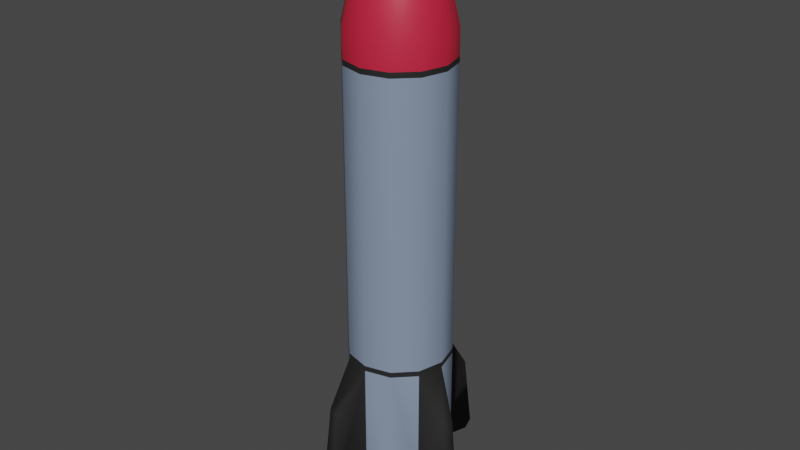 # Source: Rocket.blend  (saved by Blender 3.1.7; exported with 4.5.12 LTS)
import bpy
from mathutils import Matrix  # noqa: F401  (used for matrix-valued properties, if any)

bpy.ops.wm.read_factory_settings(use_empty=True)
scene = bpy.context.scene
scene.name = 'Scene'

# ---- collections
col_collection = bpy.data.collections.new('Collection'); scene.collection.children.link(col_collection)

# ---- materials (node trees are filled in below, after node groups)
mat_rocket_body = bpy.data.materials.new('Rocket.Body')
mat_rocket_body.use_transparent_shadow = False
mat_rocket_cap = bpy.data.materials.new('Rocket.Cap')
mat_rocket_cap.use_transparent_shadow = False
mat_rocket_connector = bpy.data.materials.new('Rocket.Connector')
mat_rocket_connector.use_transparent_shadow = False
mat_rocket_engine = bpy.data.materials.new('Rocket.Engine')
mat_rocket_engine.use_transparent_shadow = False

# ---- material node trees
mat_rocket_body.use_nodes = True; mat_rocket_body.node_tree.nodes.clear()
_N = mat_rocket_body.node_tree.nodes; _L = mat_rocket_body.node_tree.links
n0 = _N.new('ShaderNodeBsdfPrincipled'); n0.name = 'Principled BSDF'; n0.location = (10, 300)
n0.distribution = 'GGX'
n0.subsurface_method = 'RANDOM_WALK_SKIN'
n0.inputs[0].default_value = (0.2245, 0.2877, 0.3947, 1.0)
n0.inputs[2].default_value = 0.4114
n0.inputs[3].default_value = 1.45
n0.inputs[27].default_value = (0.0, 0.0, 0.0, 1.0)
n0.inputs[28].default_value = 1.0
n1 = _N.new('ShaderNodeOutputMaterial'); n1.name = 'Material Output'; n1.location = (300, 300)
_L.new(n0.outputs[0], n1.inputs[0])
n1.is_active_output = True
mat_rocket_cap.use_nodes = True; mat_rocket_cap.node_tree.nodes.clear()
_N = mat_rocket_cap.node_tree.nodes; _L = mat_rocket_cap.node_tree.links
n0 = _N.new('ShaderNodeBsdfPrincipled'); n0.name = 'Principled BSDF'; n0.location = (10, 300)
n0.distribution = 'GGX'
n0.subsurface_method = 'RANDOM_WALK_SKIN'
n0.inputs[0].default_value = (0.6051, 0.01704, 0.04951, 1.0)
n0.inputs[2].default_value = 0.5159
n0.inputs[3].default_value = 1.45
n0.inputs[27].default_value = (0.0, 0.0, 0.0, 1.0)
n0.inputs[28].default_value = 1.0
n1 = _N.new('ShaderNodeOutputMaterial'); n1.name = 'Material Output'; n1.location = (300, 300)
_L.new(n0.outputs[0], n1.inputs[0])
n1.is_active_output = True
mat_rocket_connector.use_nodes = True; mat_rocket_connector.node_tree.nodes.clear()
_N = mat_rocket_connector.node_tree.nodes; _L = mat_rocket_connector.node_tree.links
n0 = _N.new('ShaderNodeBsdfPrincipled'); n0.name = 'Principled BSDF'; n0.location = (10, 300)
n0.distribution = 'GGX'
n0.subsurface_method = 'RANDOM_WALK_SKIN'
n0.inputs[0].default_value = (0.01262, 0.01262, 0.01262, 1.0)
n0.inputs[2].default_value = 0.8273
n0.inputs[3].default_value = 1.45
n0.inputs[27].default_value = (0.0, 0.0, 0.0, 1.0)
n0.inputs[28].default_value = 1.0
n1 = _N.new('ShaderNodeOutputMaterial'); n1.name = 'Material Output'; n1.location = (300, 300)
_L.new(n0.outputs[0], n1.inputs[0])
n1.is_active_output = True
mat_rocket_engine.use_nodes = True; mat_rocket_engine.node_tree.nodes.clear()
_N = mat_rocket_engine.node_tree.nodes; _L = mat_rocket_engine.node_tree.links
n0 = _N.new('ShaderNodeBsdfPrincipled'); n0.name = 'Principled BSDF'; n0.location = (10, 300)
n0.distribution = 'GGX'
n0.subsurface_method = 'RANDOM_WALK_SKIN'
n0.inputs[0].default_value = (0.01036, 0.01036, 0.01036, 1.0)
n0.inputs[2].default_value = 0.7295
n0.inputs[3].default_value = 1.45
n0.inputs[27].default_value = (0.0, 0.0, 0.0, 1.0)
n0.inputs[28].default_value = 1.0
n1 = _N.new('ShaderNodeOutputMaterial'); n1.name = 'Material Output'; n1.location = (300, 300)
_L.new(n0.outputs[0], n1.inputs[0])
n1.is_active_output = True

# ---- world
world_world = bpy.data.worlds.new('World'); scene.world = world_world
world_world.use_nodes = True; world_world.node_tree.nodes.clear()
_N = world_world.node_tree.nodes; _L = world_world.node_tree.links
n0 = _N.new('ShaderNodeOutputWorld'); n0.name = 'World Output'; n0.location = (300, 300)
n1 = _N.new('ShaderNodeBackground'); n1.name = 'Background'; n1.location = (10, 300)
n1.inputs[0].default_value = (0.05088, 0.05088, 0.05088, 1.0)
_L.new(n1.outputs[0], n0.inputs[0])
n0.is_active_output = True
world_world.color = (0.05088, 0.05088, 0.05088)
world_world.use_sun_shadow = False
world_world.sun_shadow_jitter_overblur = 0.0

# ---- meshes
me_cylinder_001 = bpy.data.meshes.new('Cylinder.001')
me_cylinder_001.from_pydata([(0.0, 0.5, -1.5), (0.0, 0.5, 2.783), (0.25, 0.433, -1.5), (-0.433, 0.25, 2.731), (0.433, 0.25, -1.5), (-0.5, 5.962e-09, 2.731), (0.5, -2.186e-08, -1.5), (-0.25, -0.433, 2.731), (0.433, -0.25, -1.5), (0.25, -0.433, 2.731), (0.25, -0.433, -1.5), (0.433, -0.25, 2.731), (-4.371e-08, -0.5, -1.5), (-4.371e-08, -0.5, 2.783), (-0.25, -0.433, -1.5), (0.5, -2.186e-08, 2.731), (-0.433, -0.25, -1.5), (-0.433, -0.25, 2.783), (-0.5, 5.962e-09, -1.5), (0.433, 0.25, 2.731), (-0.433, 0.25, -1.5), (0.25, 0.433, 2.731), (-0.25, 0.433, -1.5), (-0.25, 0.433, 2.783), (-0.25, 0.433, 2.731), (0.25, 0.433, 2.783), (0.433, 0.25, 2.783), (0.5, -2.186e-08, 2.783), (0.433, -0.25, 2.783), (0.25, -0.433, 2.783), (-0.433, -0.25, 2.731), (-0.25, -0.433, 2.783), (-4.371e-08, -0.5, 2.731), (-0.5, 5.962e-09, 2.783), (-0.433, 0.25, 2.783), (0.0, 0.5, 2.731), (3.807e-07, 0.04298, 4.004), (0.02149, 0.03722, 4.004), (0.03722, 0.02149, 4.004), (0.04298, -1.879e-09, 4.004), (0.03722, -0.02149, 4.004), (0.02149, -0.03722, 4.004), (3.77e-07, -0.04298, 4.004), (-0.02149, -0.03722, 4.004), (-0.03722, -0.02149, 4.004), (-0.04298, 5.125e-10, 4.004), (-0.03722, 0.02149, 4.004), (-0.02149, 0.03722, 4.004), (0.4989, -2.181e-08, 3.03), (0.4174, -1.825e-08, 3.393), (0.2619, -1.145e-08, 3.748), (0.1108, -4.844e-09, 3.95), (0.09596, -0.0554, 3.95), (0.2268, -0.1309, 3.748), (0.3615, -0.2087, 3.393), (0.4321, -0.2495, 3.03), (-0.4321, 0.2495, 3.03), (-0.3615, 0.2087, 3.393), (-0.2268, 0.1309, 3.748), (-0.09596, 0.0554, 3.95), (-0.0554, 0.09596, 3.95), (-0.1309, 0.2268, 3.748), (-0.2087, 0.3615, 3.393), (-0.2495, 0.4321, 3.03), (7.825e-08, 0.4989, 3.03), (1.923e-07, 0.4174, 3.393), (3.029e-07, 0.2619, 3.748), (3.646e-07, 0.1108, 3.95), (0.0554, 0.09596, 3.95), (0.1309, 0.2268, 3.748), (0.2087, 0.3615, 3.393), (0.2495, 0.4321, 3.03), (-0.2495, -0.4321, 3.03), (-0.2087, -0.3615, 3.393), (-0.1309, -0.2268, 3.748), (-0.0554, -0.09596, 3.95), (-0.09596, -0.0554, 3.95), (-0.2268, -0.1309, 3.748), (-0.3615, -0.2087, 3.393), (-0.4321, -0.2495, 3.03), (0.0554, -0.09596, 3.95), (0.1309, -0.2268, 3.748), (0.2087, -0.3615, 3.393), (0.2495, -0.4321, 3.03), (0.09596, 0.0554, 3.95), (0.2268, 0.1309, 3.748), (0.3615, 0.2087, 3.393), (0.4321, 0.2495, 3.03), (-0.1108, 1.321e-09, 3.95), (-0.2618, 3.123e-09, 3.748), (-0.4174, 4.978e-09, 3.393), (-0.4989, 5.95e-09, 3.03), (3.549e-07, -0.1108, 3.95), (2.801e-07, -0.2619, 3.748), (1.558e-07, -0.4174, 3.393), (3.464e-08, -0.4989, 3.03), (0.0, 0.5, -0.1271), (0.25, 0.433, -0.1271), (0.433, 0.25, -0.1271), (0.5, -2.186e-08, -0.1271), (0.433, -0.25, -0.1271), (0.25, -0.433, -0.1271), (-4.371e-08, -0.5, -0.1271), (-0.25, -0.433, -0.1271), (-0.433, -0.25, -0.1271), (-0.5, 5.962e-09, -0.1271), (-0.433, 0.25, -0.1271), (-0.25, 0.433, -0.1271), (0.25, 0.433, -1.287), (0.433, 0.25, -1.287), (0.5, -2.186e-08, -1.287), (0.433, -0.25, -1.287), (0.25, -0.433, -1.287), (-4.371e-08, -0.5, -1.287), (-0.25, -0.433, -1.287), (-0.433, -0.25, -1.287), (-0.5, 5.962e-09, -1.287), (-0.433, 0.25, -1.287), (-0.25, 0.433, -1.287), (0.0, 0.5, -1.287), (0.1424, 0.7433, -0.5467), (-0.7433, 0.1424, -0.5467), (-0.7149, 0.2484, -0.5467), (-0.1424, -0.7433, -0.5467), (-0.2484, -0.7149, -0.5467), (0.7433, -0.1424, -0.5467), (0.7149, -0.2484, -0.5467), (0.2484, 0.7149, -0.5467), (1.728e-08, 0.4106, -1.645), (0.2053, 0.3556, -1.645), (0.3556, 0.2053, -1.645), (0.4106, -1.884e-08, -1.645), (0.3556, -0.2053, -1.645), (0.2053, -0.3556, -1.645), (-1.861e-08, -0.4106, -1.645), (-0.2053, -0.3556, -1.645), (-0.3556, -0.2053, -1.645), (-0.4106, 4.009e-09, -1.645), (-0.3556, 0.2053, -1.645), (-0.2053, 0.3556, -1.645), (1.86e-08, 0.3251, -1.645), (0.1625, 0.2815, -1.645), (0.2815, 0.1625, -1.645), (0.3251, -1.488e-08, -1.645), (0.2815, -0.1625, -1.645), (0.1625, -0.2815, -1.645), (-1.333e-08, -0.3251, -1.645), (-0.1625, -0.2815, -1.645), (-0.2815, -0.1625, -1.645), (-0.3251, 4.009e-09, -1.645), (-0.2815, 0.1625, -1.645), (-0.1625, 0.2815, -1.645), (4.38e-08, 0.3251, -1.377), (0.1625, 0.2815, -1.377), (-0.1625, 0.2815, -1.377), (0.2815, 0.1625, -1.377), (0.3251, -1.488e-08, -1.377), (0.2815, -0.1625, -1.377), (0.1625, -0.2815, -1.377), (1.186e-08, -0.3251, -1.377), (-0.1625, -0.2815, -1.377), (-0.2815, -0.1625, -1.377), (-0.3251, 4.009e-09, -1.377), (-0.2815, 0.1625, -1.377), (0.1658, 0.8309, -1.293), (0.1299, 0.7629, -1.359), (0.2689, 0.7257, -1.359), (0.2718, 0.8025, -1.293), (0.8309, -0.1658, -1.293), (0.7629, -0.1299, -1.359), (0.7257, -0.2689, -1.359), (0.8025, -0.2718, -1.293), (-0.1658, -0.8309, -1.293), (-0.1299, -0.7629, -1.359), (-0.2689, -0.7257, -1.359), (-0.2718, -0.8025, -1.293), (-0.8309, 0.1658, -1.293), (-0.7629, 0.1299, -1.359), (-0.7257, 0.2689, -1.359), (-0.8025, 0.2718, -1.293), (-4.371e-08, -0.5, -0.07386), (-0.433, -0.25, -0.07386), (0.0, 0.5, -0.07386), (-0.25, 0.433, -0.07386), (0.25, 0.433, -0.07386), (0.433, 0.25, -0.07386), (0.5, -2.186e-08, -0.07386), (0.433, -0.25, -0.07386), (0.25, -0.433, -0.07386), (-0.25, -0.433, -0.07386), (-0.5, 5.962e-09, -0.07386), (-0.433, 0.25, -0.07386)], [], [(35, 1, 25, 21), (21, 25, 26, 19), (19, 26, 27, 15), (15, 27, 28, 11), (11, 28, 29, 9), (9, 29, 13, 32), (32, 13, 31, 7), (7, 31, 17, 30), (30, 17, 33, 5), (5, 33, 34, 3), (182, 35, 21, 184), (3, 34, 23, 24), (24, 23, 1, 35), (14, 16, 136, 135), (52, 51, 39, 40), (184, 21, 19, 185), (185, 19, 15, 186), (186, 15, 11, 187), (187, 11, 9, 188), (188, 9, 32, 180), (180, 32, 7, 189), (189, 7, 30, 181), (181, 30, 5, 190), (190, 5, 3, 191), (191, 3, 24, 183), (183, 24, 35, 182), (37, 36, 47, 46, 45, 44, 43, 42, 41, 40, 39, 38), (60, 59, 46, 47), (68, 67, 36, 37), (76, 75, 43, 44), (80, 52, 40, 41), (67, 60, 47, 36), (84, 68, 37, 38), (88, 76, 44, 45), (92, 80, 41, 42), (51, 84, 38, 39), (59, 88, 45, 46), (75, 92, 42, 43), (31, 13, 95, 72), (72, 95, 94, 73), (73, 94, 93, 74), (74, 93, 92, 75), (34, 33, 91, 56), (56, 91, 90, 57), (57, 90, 89, 58), (58, 89, 88, 59), (27, 26, 87, 48), (48, 87, 86, 49), (49, 86, 85, 50), (50, 85, 84, 51), (13, 29, 83, 95), (95, 83, 82, 94), (94, 82, 81, 93), (93, 81, 80, 92), (33, 17, 79, 91), (91, 79, 78, 90), (90, 78, 77, 89), (89, 77, 76, 88), (26, 25, 71, 87), (87, 71, 70, 86), (86, 70, 69, 85), (85, 69, 68, 84), (1, 23, 63, 64), (64, 63, 62, 65), (65, 62, 61, 66), (66, 61, 60, 67), (29, 28, 55, 83), (83, 55, 54, 82), (82, 54, 53, 81), (81, 53, 52, 80), (17, 31, 72, 79), (79, 72, 73, 78), (78, 73, 74, 77), (77, 74, 75, 76), (25, 1, 64, 71), (71, 64, 65, 70), (70, 65, 66, 69), (69, 66, 67, 68), (23, 34, 56, 63), (63, 56, 57, 62), (62, 57, 58, 61), (61, 58, 59, 60), (28, 27, 48, 55), (55, 48, 49, 54), (54, 49, 50, 53), (53, 50, 51, 52), (118, 107, 96, 119), (117, 106, 107, 118), (97, 108, 166, 167, 127), (115, 104, 105, 116), (114, 103, 104, 115), (99, 100, 126, 125), (112, 101, 102, 113), (111, 100, 101, 112), (103, 114, 174, 175, 124), (109, 98, 99, 110), (108, 97, 98, 109), (113, 102, 123, 172, 173), (0, 119, 108, 2), (2, 108, 109, 4), (4, 109, 110, 6), (6, 110, 111, 8), (8, 111, 112, 10), (10, 112, 113, 12), (12, 113, 114, 14), (14, 114, 115, 16), (16, 115, 116, 18), (18, 116, 117, 20), (20, 117, 118, 22), (22, 118, 119, 0), (117, 116, 177, 178), (114, 113, 173, 174), (111, 110, 169, 170), (108, 119, 165, 166), (105, 106, 122, 121), (172, 123, 124, 175), (164, 120, 127, 167), (116, 105, 121, 176, 177), (106, 117, 178, 179, 122), (96, 97, 127, 120), (110, 99, 125, 168, 169), (100, 111, 170, 171, 126), (102, 103, 124, 123), (176, 121, 122, 179), (168, 125, 126, 171), (149, 150, 163, 162), (12, 14, 135, 134), (10, 12, 134, 133), (8, 10, 133, 132), (6, 8, 132, 131), (22, 0, 128, 139), (0, 2, 129, 128), (4, 6, 131, 130), (20, 22, 139, 138), (2, 4, 130, 129), (18, 20, 138, 137), (16, 18, 137, 136), (128, 129, 141, 140), (129, 130, 142, 141), (130, 131, 143, 142), (131, 132, 144, 143), (132, 133, 145, 144), (133, 134, 146, 145), (134, 135, 147, 146), (135, 136, 148, 147), (136, 137, 149, 148), (137, 138, 150, 149), (138, 139, 151, 150), (139, 128, 140, 151), (152, 153, 155, 156, 157, 158, 159, 160, 161, 162, 163, 154), (140, 141, 153, 152), (146, 147, 160, 159), (143, 144, 157, 156), (150, 151, 154, 163), (151, 140, 152, 154), (147, 148, 161, 160), (144, 145, 158, 157), (141, 142, 155, 153), (148, 149, 162, 161), (145, 146, 159, 158), (142, 143, 156, 155), (164, 167, 166, 165), (168, 171, 170, 169), (172, 175, 174, 173), (176, 179, 178, 177), (119, 96, 120, 164, 165), (107, 183, 182, 96), (106, 191, 183, 107), (105, 190, 191, 106), (104, 181, 190, 105), (103, 189, 181, 104), (102, 180, 189, 103), (101, 188, 180, 102), (100, 187, 188, 101), (99, 186, 187, 100), (98, 185, 186, 99), (97, 184, 185, 98), (96, 182, 184, 97)])
me_cylinder_001.polygons.foreach_set('use_smooth', [True] * 178)
me_cylinder_001.polygons.foreach_set('material_index', [2, 2, 2, 2, 2, 2, 2, 2, 2, 2, 0, 2, 2, 3, 1, 0, 0, 0, 0, 0, 0, 0, 0, 0, 0, 0, 1, 1, 1, 1, 1, 1, 1, 1, 1, 1, 1, 1, 1, 1, 1, 1, 1, 1, 1, 1, 1, 1, 1, 1, 1, 1, 1, 1, 1, 1, 1, 1, 1, 1, 1, 1, 1, 1, 1, 1, 1, 1, 1, 1, 1, 1, 1, 1, 1, 1, 1, 1, 1, 1, 1, 1, 1, 1, 1, 1, 0, 0, 2, 0, 0, 2, 0, 0, 2, 0, 0, 2, 3, 3, 3, 3, 3, 3, 3, 3, 3, 3, 3, 3, 2, 2, 2, 2, 2, 2, 2, 2, 2, 2, 2, 2, 2, 2, 2, 3, 3, 3, 3, 3, 3, 3, 3, 3, 3, 3, 3, 3, 3, 3, 3, 3, 3, 3, 3, 3, 3, 3, 3, 3, 3, 3, 3, 3, 3, 3, 3, 3, 3, 3, 3, 2, 2, 2, 2, 2, 2, 2, 2, 2, 2, 2, 2, 2, 2, 2, 2, 2])
_uv = me_cylinder_001.uv_layers.new(name='UVMap')
_uv.uv.foreach_set('vector', [0.06567, 0.7652, 0.06568, 0.7743, 0.02646, 0.7751, 0.02645, 0.766, 0.366, 0.766, 0.366, 0.7751, 0.3274, 0.7743, 0.3274, 0.7652, 0.3274, 0.7652, 0.3274, 0.7743, 0.2825, 0.7743, 0.2825, 0.7652, 0.2825, 0.7652, 0.2825, 0.7743, 0.2432, 0.7751, 0.2432, 0.766, 0.5012, 0.01581, 0.5012, 0.006726, 0.5398, 0.007494, 0.5398, 0.01658, 0.5398, 0.01658, 0.5398, 0.007494, 0.5847, 0.007494, 0.5847, 0.01658, 0.5847, 0.01658, 0.5847, 0.007494, 0.6239, 0.006726, 0.6239, 0.01581, 0.718, 0.01581, 0.718, 0.006726, 0.7566, 0.007494, 0.7566, 0.01658, 0.7566, 0.01658, 0.7566, 0.007494, 0.8015, 0.007494, 0.8015, 0.01658, 0.8015, 0.01658, 0.8015, 0.007494, 0.8407, 0.006726, 0.8407, 0.01581, 0.06543, 0.2787, 0.06567, 0.7652, 0.02645, 0.766, 0.02622, 0.2795, 0.1492, 0.766, 0.1492, 0.7751, 0.1106, 0.7743, 0.1106, 0.7652, 0.1106, 0.7652, 0.1106, 0.7743, 0.06568, 0.7743, 0.06567, 0.7652, 0.7183, 0.7497, 0.7569, 0.7505, 0.7612, 0.7751, 0.7295, 0.7744, 0.8242, 0.9431, 0.8193, 0.9345, 0.8306, 0.9315, 0.8326, 0.9348, 0.3657, 0.2795, 0.366, 0.766, 0.3274, 0.7652, 0.3271, 0.2787, 0.3271, 0.2787, 0.3274, 0.7652, 0.2825, 0.7652, 0.2822, 0.2787, 0.2822, 0.2787, 0.2825, 0.7652, 0.2432, 0.766, 0.243, 0.2795, 0.5014, 0.5023, 0.5012, 0.01581, 0.5398, 0.01658, 0.54, 0.5031, 0.54, 0.5031, 0.5398, 0.01658, 0.5847, 0.01658, 0.5849, 0.5031, 0.5849, 0.5031, 0.5847, 0.01658, 0.6239, 0.01581, 0.6242, 0.5023, 0.7182, 0.5023, 0.718, 0.01581, 0.7566, 0.01658, 0.7568, 0.5031, 0.7568, 0.5031, 0.7566, 0.01658, 0.8015, 0.01658, 0.8017, 0.5031, 0.8017, 0.5031, 0.8015, 0.01658, 0.8407, 0.01581, 0.8409, 0.5023, 0.1489, 0.2795, 0.1492, 0.766, 0.1106, 0.7652, 0.1103, 0.2787, 0.1103, 0.2787, 0.1106, 0.7652, 0.06567, 0.7652, 0.06543, 0.2787, 0.8326, 0.9243, 0.8359, 0.9223, 0.8398, 0.9223, 0.8431, 0.9243, 0.845, 0.9276, 0.845, 0.9315, 0.8431, 0.9348, 0.8398, 0.9367, 0.8359, 0.9367, 0.8326, 0.9348, 0.8306, 0.9315, 0.8306, 0.9276, 0.8428, 0.911, 0.8514, 0.9159, 0.8431, 0.9243, 0.8398, 0.9223, 0.8242, 0.9159, 0.8329, 0.911, 0.8359, 0.9223, 0.8326, 0.9243, 0.8564, 0.9345, 0.8514, 0.9431, 0.8431, 0.9348, 0.845, 0.9315, 0.8329, 0.9481, 0.8242, 0.9431, 0.8326, 0.9348, 0.8359, 0.9367, 0.8329, 0.911, 0.8428, 0.911, 0.8398, 0.9223, 0.8359, 0.9223, 0.8193, 0.9246, 0.8242, 0.9159, 0.8326, 0.9243, 0.8306, 0.9276, 0.8564, 0.9246, 0.8564, 0.9345, 0.845, 0.9315, 0.845, 0.9276, 0.8428, 0.9481, 0.8329, 0.9481, 0.8359, 0.9367, 0.8398, 0.9367, 0.8193, 0.9345, 0.8193, 0.9246, 0.8306, 0.9276, 0.8306, 0.9315, 0.8514, 0.9159, 0.8564, 0.9246, 0.845, 0.9276, 0.8431, 0.9243, 0.8514, 0.9431, 0.8428, 0.9481, 0.8398, 0.9367, 0.8431, 0.9348, 0.5379, 0.9925, 0.4987, 0.9933, 0.4986, 0.9506, 0.5378, 0.9498, 0.5378, 0.9498, 0.4986, 0.9506, 0.4952, 0.8871, 0.5279, 0.8865, 0.5279, 0.8865, 0.4952, 0.8871, 0.4885, 0.8245, 0.509, 0.8241, 0.509, 0.8241, 0.4885, 0.8245, 0.4821, 0.7887, 0.4908, 0.7885, 0.1429, 0.7893, 0.1821, 0.7885, 0.1822, 0.8312, 0.143, 0.832, 0.143, 0.832, 0.1822, 0.8312, 0.1857, 0.8947, 0.1529, 0.8953, 0.1529, 0.8953, 0.1857, 0.8947, 0.1923, 0.9573, 0.1718, 0.9577, 0.1718, 0.9577, 0.1923, 0.9573, 0.1988, 0.9931, 0.1901, 0.9933, 0.3625, 0.9933, 0.3176, 0.9933, 0.3177, 0.9506, 0.3625, 0.9506, 0.3625, 0.9506, 0.3177, 0.9506, 0.3215, 0.8871, 0.359, 0.8871, 0.359, 0.8871, 0.3215, 0.8871, 0.3288, 0.8245, 0.3523, 0.8245, 0.3523, 0.8245, 0.3288, 0.8245, 0.3359, 0.7887, 0.3459, 0.7887, 0.4987, 0.9933, 0.4538, 0.9933, 0.4538, 0.9506, 0.4986, 0.9506, 0.4986, 0.9506, 0.4538, 0.9506, 0.4577, 0.8871, 0.4952, 0.8871, 0.4952, 0.8871, 0.4577, 0.8871, 0.465, 0.8245, 0.4885, 0.8245, 0.4885, 0.8245, 0.465, 0.8245, 0.4721, 0.7887, 0.4821, 0.7887, 0.1821, 0.7885, 0.227, 0.7885, 0.227, 0.8312, 0.1822, 0.8312, 0.1822, 0.8312, 0.227, 0.8312, 0.2232, 0.8947, 0.1857, 0.8947, 0.1857, 0.8947, 0.2232, 0.8947, 0.2158, 0.9573, 0.1923, 0.9573, 0.1923, 0.9573, 0.2158, 0.9573, 0.2087, 0.9931, 0.1988, 0.9931, 0.3176, 0.9933, 0.2791, 0.9925, 0.2792, 0.9498, 0.3177, 0.9506, 0.3177, 0.9506, 0.2792, 0.9498, 0.2893, 0.8865, 0.3215, 0.8871, 0.3215, 0.8871, 0.2893, 0.8865, 0.3086, 0.8241, 0.3288, 0.8245, 0.3288, 0.8245, 0.3086, 0.8241, 0.3274, 0.7885, 0.3359, 0.7887, 0.09022, 0.9933, 0.04531, 0.9933, 0.04533, 0.9506, 0.09015, 0.9506, 0.09015, 0.9506, 0.04533, 0.9506, 0.04916, 0.8871, 0.08666, 0.8871, 0.08666, 0.8871, 0.04916, 0.8871, 0.05649, 0.8245, 0.08001, 0.8245, 0.08001, 0.8245, 0.05649, 0.8245, 0.06361, 0.7887, 0.07357, 0.7887, 0.4538, 0.9933, 0.4152, 0.9925, 0.4153, 0.9498, 0.4538, 0.9506, 0.4538, 0.9506, 0.4153, 0.9498, 0.4254, 0.8865, 0.4577, 0.8871, 0.4577, 0.8871, 0.4254, 0.8865, 0.4448, 0.8241, 0.465, 0.8245, 0.465, 0.8245, 0.4448, 0.8241, 0.4636, 0.7885, 0.4721, 0.7887, 0.227, 0.7885, 0.2656, 0.7893, 0.2655, 0.832, 0.227, 0.8312, 0.227, 0.8312, 0.2655, 0.832, 0.2554, 0.8953, 0.2232, 0.8947, 0.2232, 0.8947, 0.2554, 0.8953, 0.236, 0.9577, 0.2158, 0.9573, 0.2158, 0.9573, 0.236, 0.9577, 0.2173, 0.9933, 0.2087, 0.9931, 0.1294, 0.9925, 0.09022, 0.9933, 0.09015, 0.9506, 0.1293, 0.9498, 0.1293, 0.9498, 0.09015, 0.9506, 0.08666, 0.8871, 0.1194, 0.8865, 0.1194, 0.8865, 0.08666, 0.8871, 0.08001, 0.8245, 0.1005, 0.8241, 0.1005, 0.8241, 0.08001, 0.8245, 0.07357, 0.7887, 0.08226, 0.7885, 0.04531, 0.9933, 0.006726, 0.9925, 0.006838, 0.9498, 0.04533, 0.9506, 0.04533, 0.9506, 0.006838, 0.9498, 0.01695, 0.8865, 0.04916, 0.8871, 0.04916, 0.8871, 0.01695, 0.8865, 0.03628, 0.8241, 0.05649, 0.8245, 0.05649, 0.8245, 0.03628, 0.8241, 0.05506, 0.7885, 0.06361, 0.7887, 0.4018, 0.9925, 0.3625, 0.9933, 0.3625, 0.9506, 0.4016, 0.9498, 0.4016, 0.9498, 0.3625, 0.9506, 0.359, 0.8871, 0.3917, 0.8865, 0.3917, 0.8865, 0.359, 0.8871, 0.3523, 0.8245, 0.3729, 0.8241, 0.3729, 0.8241, 0.3523, 0.8245, 0.3459, 0.7887, 0.3546, 0.7885, 0.1102, 0.06828, 0.1103, 0.2695, 0.06543, 0.2695, 0.06533, 0.06828, 0.1488, 0.06905, 0.1489, 0.2702, 0.1103, 0.2695, 0.1102, 0.06828, 0.3657, 0.2702, 0.3656, 0.06905, 0.414, 0.05597, 0.4269, 0.0673, 0.4132, 0.197, 0.7569, 0.7135, 0.7568, 0.5123, 0.8017, 0.5123, 0.8018, 0.7135, 0.7183, 0.7127, 0.7182, 0.5116, 0.7568, 0.5123, 0.7569, 0.7135, 0.2822, 0.2695, 0.243, 0.2702, 0.2312, 0.1958, 0.2479, 0.1955, 0.5401, 0.7135, 0.54, 0.5123, 0.5849, 0.5123, 0.585, 0.7135, 0.5015, 0.7127, 0.5014, 0.5116, 0.54, 0.5123, 0.5401, 0.7135, 0.7182, 0.5116, 0.7183, 0.7127, 0.6699, 0.7258, 0.6571, 0.7145, 0.6708, 0.5848, 0.327, 0.06828, 0.3271, 0.2695, 0.2822, 0.2695, 0.2821, 0.06828, 0.3656, 0.06905, 0.3657, 0.2702, 0.3271, 0.2695, 0.327, 0.06828, 0.9225, 0.6962, 0.9225, 0.8974, 0.8876, 0.8258, 0.8739, 0.6966, 0.8838, 0.6848, 0.06531, 0.03133, 0.06533, 0.06828, 0.02612, 0.06905, 0.0261, 0.0321, 0.3656, 0.0321, 0.3656, 0.06905, 0.327, 0.06828, 0.327, 0.03133, 0.327, 0.03133, 0.327, 0.06828, 0.2821, 0.06828, 0.2821, 0.03133, 0.2821, 0.03133, 0.2821, 0.06828, 0.2429, 0.06905, 0.2429, 0.0321, 0.5016, 0.7497, 0.5015, 0.7127, 0.5401, 0.7135, 0.5401, 0.7505, 0.5401, 0.7505, 0.5401, 0.7135, 0.585, 0.7135, 0.5851, 0.7505, 0.5851, 0.7505, 0.585, 0.7135, 0.6243, 0.7127, 0.6243, 0.7497, 0.7183, 0.7497, 0.7183, 0.7127, 0.7569, 0.7135, 0.7569, 0.7505, 0.7569, 0.7505, 0.7569, 0.7135, 0.8018, 0.7135, 0.8018, 0.7505, 0.8018, 0.7505, 0.8018, 0.7135, 0.841, 0.7127, 0.8411, 0.7497, 0.1488, 0.0321, 0.1488, 0.06905, 0.1102, 0.06828, 0.1102, 0.03133, 0.1102, 0.03133, 0.1102, 0.06828, 0.06533, 0.06828, 0.06531, 0.03133, 0.8058, 0.9739, 0.7609, 0.9739, 0.7709, 0.924, 0.7958, 0.924, 0.9323, 0.9108, 0.9772, 0.9108, 0.9672, 0.9608, 0.9422, 0.9608, 0.8739, 0.9108, 0.9188, 0.9108, 0.9088, 0.9608, 0.8839, 0.9608, 0.7474, 0.9739, 0.7025, 0.9739, 0.7125, 0.924, 0.7375, 0.924, 0.8017, 0.5123, 0.8409, 0.5116, 0.8527, 0.586, 0.8361, 0.5863, 0.627, 0.7162, 0.6193, 0.5863, 0.6359, 0.586, 0.6436, 0.7159, 0.02336, 0.06558, 0.03109, 0.1955, 0.01446, 0.1958, 0.006726, 0.06591, 0.9225, 0.01812, 0.9225, 0.2193, 0.8876, 0.1477, 0.8739, 0.0185, 0.8838, 0.006726, 0.1489, 0.2702, 0.1488, 0.06905, 0.1973, 0.05597, 0.2101, 0.0673, 0.1964, 0.197, 0.06543, 0.2695, 0.02621, 0.2702, 0.01446, 0.1958, 0.03109, 0.1955, 0.9225, 0.4702, 0.9225, 0.6714, 0.8876, 0.5998, 0.8739, 0.4706, 0.8838, 0.4588, 0.5014, 0.5116, 0.5015, 0.7127, 0.4531, 0.7258, 0.4403, 0.7145, 0.454, 0.5848, 0.5849, 0.5123, 0.6242, 0.5116, 0.6359, 0.586, 0.6193, 0.5863, 0.8438, 0.7162, 0.8361, 0.5863, 0.8527, 0.586, 0.8604, 0.7159, 0.2401, 0.06558, 0.2479, 0.1955, 0.2312, 0.1958, 0.2235, 0.06591, 0.9824, 0.3408, 0.9829, 0.3663, 0.9365, 0.3663, 0.936, 0.3408, 0.5851, 0.7505, 0.6243, 0.7497, 0.6135, 0.7744, 0.5813, 0.7751, 0.5401, 0.7505, 0.5851, 0.7505, 0.5813, 0.7751, 0.5444, 0.7751, 0.5016, 0.7497, 0.5401, 0.7505, 0.5444, 0.7751, 0.5127, 0.7744, 0.2821, 0.03133, 0.2429, 0.0321, 0.2537, 0.007357, 0.2859, 0.006726, 0.1102, 0.03133, 0.06531, 0.03133, 0.0691, 0.006726, 0.106, 0.006726, 0.06531, 0.03133, 0.0261, 0.0321, 0.0369, 0.007357, 0.0691, 0.006726, 0.327, 0.03133, 0.2821, 0.03133, 0.2859, 0.006726, 0.3228, 0.006726, 0.1488, 0.0321, 0.1102, 0.03133, 0.106, 0.006726, 0.1377, 0.007357, 0.3656, 0.0321, 0.327, 0.03133, 0.3228, 0.006726, 0.3545, 0.007357, 0.8018, 0.7505, 0.8411, 0.7497, 0.8303, 0.7744, 0.7981, 0.7751, 0.7569, 0.7505, 0.8018, 0.7505, 0.7981, 0.7751, 0.7612, 0.7751, 0.6706, 0.807, 0.6891, 0.8389, 0.6747, 0.8428, 0.6601, 0.8175, 0.6891, 0.8389, 0.6891, 0.8758, 0.6747, 0.872, 0.6747, 0.8428, 0.6891, 0.8758, 0.6706, 0.9078, 0.6601, 0.8973, 0.6747, 0.872, 0.6706, 0.9078, 0.6387, 0.9262, 0.6348, 0.9119, 0.6601, 0.8973, 0.6387, 0.9262, 0.6018, 0.9262, 0.6056, 0.9119, 0.6348, 0.9119, 0.6018, 0.9262, 0.5698, 0.9078, 0.5803, 0.8973, 0.6056, 0.9119, 0.5698, 0.9078, 0.5514, 0.8758, 0.5657, 0.872, 0.5803, 0.8973, 0.5514, 0.8758, 0.5514, 0.8389, 0.5657, 0.8428, 0.5657, 0.872, 0.5514, 0.8389, 0.5698, 0.807, 0.5803, 0.8175, 0.5657, 0.8428, 0.5698, 0.807, 0.6018, 0.7885, 0.6056, 0.8029, 0.5803, 0.8175, 0.6018, 0.7885, 0.6387, 0.7885, 0.6348, 0.8029, 0.6056, 0.8029, 0.6387, 0.7885, 0.6706, 0.807, 0.6601, 0.8175, 0.6348, 0.8029, 0.7716, 0.8975, 0.7424, 0.8975, 0.7171, 0.8829, 0.7025, 0.8576, 0.7025, 0.8284, 0.7171, 0.8031, 0.7424, 0.7885, 0.7716, 0.7885, 0.7969, 0.8031, 0.8115, 0.8284, 0.8115, 0.8576, 0.7969, 0.8829, 0.9824, 0.2475, 0.9829, 0.273, 0.9365, 0.273, 0.936, 0.2475, 0.9365, 0.03224, 0.936, 0.006749, 0.9824, 0.006726, 0.9829, 0.03222, 0.9824, 0.1543, 0.9829, 0.1798, 0.9365, 0.1798, 0.936, 0.1543, 0.9829, 0.1932, 0.9824, 0.2183, 0.936, 0.2183, 0.9365, 0.1933, 0.9824, 0.2183, 0.9824, 0.2475, 0.936, 0.2475, 0.936, 0.2183, 0.9829, 0.2865, 0.9824, 0.3116, 0.936, 0.3116, 0.9365, 0.2865, 0.936, 0.08653, 0.9365, 0.06145, 0.9829, 0.06142, 0.9824, 0.0865, 0.9829, 0.09998, 0.9824, 0.1251, 0.936, 0.1251, 0.9365, 0.1, 0.9824, 0.3116, 0.9824, 0.3408, 0.936, 0.3408, 0.936, 0.3116, 0.9365, 0.06145, 0.9365, 0.03224, 0.9829, 0.03222, 0.9829, 0.06142, 0.9824, 0.1251, 0.9824, 0.1543, 0.936, 0.1543, 0.936, 0.1251, 0.7155, 0.911, 0.7345, 0.911, 0.7375, 0.924, 0.7125, 0.924, 0.9059, 0.9738, 0.8868, 0.9738, 0.8839, 0.9608, 0.9088, 0.9608, 0.9642, 0.9738, 0.9452, 0.9738, 0.9422, 0.9608, 0.9672, 0.9608, 0.7738, 0.911, 0.7929, 0.911, 0.7958, 0.924, 0.7709, 0.924, 0.9225, 0.2442, 0.9225, 0.4453, 0.8876, 0.3737, 0.8739, 0.2445, 0.8838, 0.2328, 0.1103, 0.2695, 0.1103, 0.2787, 0.06543, 0.2787, 0.06543, 0.2695, 0.1489, 0.2702, 0.1489, 0.2795, 0.1103, 0.2787, 0.1103, 0.2695, 0.8017, 0.5123, 0.8017, 0.5031, 0.8409, 0.5023, 0.8409, 0.5116, 0.7568, 0.5123, 0.7568, 0.5031, 0.8017, 0.5031, 0.8017, 0.5123, 0.7182, 0.5116, 0.7182, 0.5023, 0.7568, 0.5031, 0.7568, 0.5123, 0.5849, 0.5123, 0.5849, 0.5031, 0.6242, 0.5023, 0.6242, 0.5116, 0.54, 0.5123, 0.54, 0.5031, 0.5849, 0.5031, 0.5849, 0.5123, 0.5014, 0.5116, 0.5014, 0.5023, 0.54, 0.5031, 0.54, 0.5123, 0.2822, 0.2695, 0.2822, 0.2787, 0.243, 0.2795, 0.243, 0.2702, 0.3271, 0.2695, 0.3271, 0.2787, 0.2822, 0.2787, 0.2822, 0.2695, 0.3657, 0.2702, 0.3657, 0.2795, 0.3271, 0.2787, 0.3271, 0.2695, 0.06543, 0.2695, 0.06543, 0.2787, 0.02622, 0.2795, 0.02621, 0.2702])
me_cylinder_001.materials.append(mat_rocket_body)
me_cylinder_001.materials.append(mat_rocket_cap)
me_cylinder_001.materials.append(mat_rocket_connector)
me_cylinder_001.materials.append(mat_rocket_engine)
me_cylinder_001.use_remesh_fix_poles = True
me_cylinder_001.use_remesh_preserve_attributes = False
me_cylinder_001.update()

# ---- objects
ob_cylinder = bpy.data.objects.new('Cylinder', me_cylinder_001)

# ---- transforms, parenting, visibility, modifiers, constraints
ob_cylinder.location = (0.0, 0.0, 0.0)

# ---- collection membership
col_collection.objects.link(ob_cylinder)

# ---- scene / render settings (as saved in the file)
scene.frame_start = 1; scene.frame_end = 250; scene.frame_set(1)
scene.render.engine = 'BLENDER_EEVEE_NEXT'
scene.cycles.sampling_pattern = 'TABULATED_SOBOL'
scene.cycles.use_light_tree = False
scene.view_settings.view_transform = 'Filmic'
bpy.context.view_layer.update()

# ---- added for rendering (the .blend has no active camera and no usable light): camera, sun
cam_auto = bpy.data.cameras.new('AutoCamera')
cam_auto.lens = 50.0
cam_auto.sensor_width = 36.0
cam_auto.clip_end = 1000.0
ob_auto_camera = bpy.data.objects.new('AutoCamera', cam_auto)
scene.collection.objects.link(ob_auto_camera)
ob_auto_camera.location = (5.66067, -6.7928, 5.70814)
ob_auto_camera.rotation_euler = (1.09748, -7.21219e-08, 0.694738)
scene.camera = ob_auto_camera
light_auto_sun = bpy.data.lights.new('AutoSun', 'SUN')
light_auto_sun.energy = 3.0
light_auto_sun.angle = 0.0523599
ob_auto_sun = bpy.data.objects.new('AutoSun', light_auto_sun)
scene.collection.objects.link(ob_auto_sun)
ob_auto_sun.rotation_euler = (0.872665, 0.174533, 0.523599)
bpy.context.view_layer.update()
